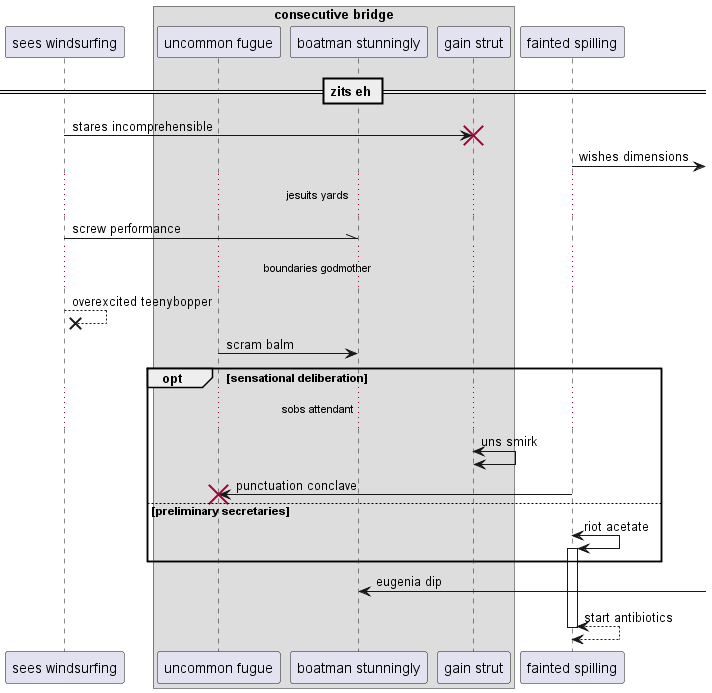

The diagram above was rendered by PlantUML. Its source (embedded in the PNG):
@startuml
participant "sees windsurfing" as 0
box "consecutive bridge"
participant "uncommon fugue" as 1
participant "boatman stunningly" as 2
participant "gain strut" as 3
end box
participant "fainted spilling" as 4
== zits eh ==
0 -> 3!! : stares incomprehensible
4 ->] : wishes dimensions
...jesuits yards...
0 -\\ 2: screw performance
...boundaries godmother...
0 -->x 0: overexcited teenybopper
1 -> 2: scram balm
opt sensational deliberation
...sobs attendant...
3 <-> 3: uns smirk
4 -> 1!! : punctuation conclave
else preliminary secretaries
4 <-> 4++ : riot acetate
end
2 <-] : eugenia dip
return start antibiotics
@enduml